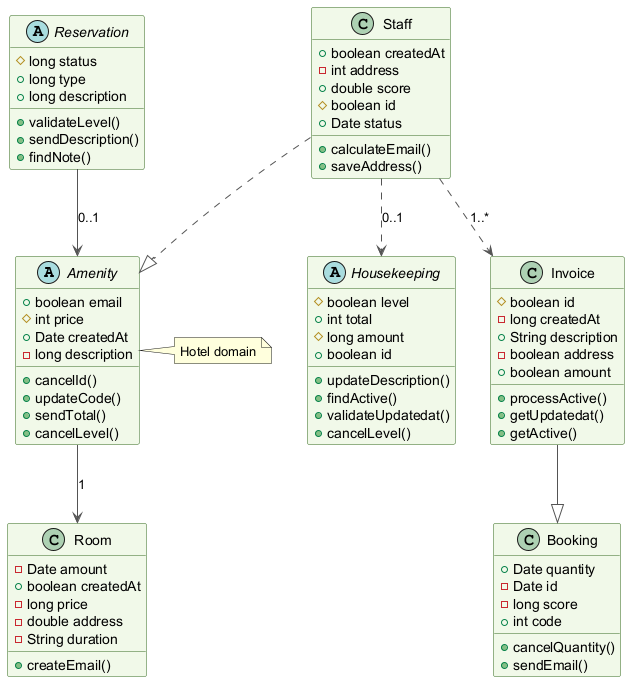

The diagram above was rendered by PlantUML. Its source (embedded in the PNG):
@startuml
skinparam backgroundColor #FFFFFF
skinparam classBackgroundColor #F1F8E9
skinparam classBorderColor #33691E
skinparam ArrowColor #555555
abstract class Amenity {
  +boolean email
  #int price
  +Date createdAt
  -long description
  +cancelId()
  +updateCode()
  +sendTotal()
  +cancelLevel()
}
abstract class Reservation {
  #long status
  +long type
  +long description
  +validateLevel()
  +sendDescription()
  +findNote()
}
abstract class Housekeeping {
  #boolean level
  +int total
  #long amount
  +boolean id
  +updateDescription()
  +findActive()
  +validateUpdatedat()
  +cancelLevel()
}
class Staff {
  +boolean createdAt
  -int address
  +double score
  #boolean id
  +Date status
  +calculateEmail()
  +saveAddress()
}
class Booking {
  +Date quantity
  -Date id
  -long score
  +int code
  +cancelQuantity()
  +sendEmail()
}
class Invoice {
  #boolean id
  -long createdAt
  +String description
  -boolean address
  +boolean amount
  +processActive()
  +getUpdatedat()
  +getActive()
}
class Room {
  -Date amount
  +boolean createdAt
  -long price
  -double address
  -String duration
  +createEmail()
}
Invoice --|> Booking
Staff ..|> Amenity
Staff ..> Housekeeping : "0..1"
Staff ..> Invoice : "1..*"
Amenity --> Room : "1"
Reservation --> Amenity : "0..1"
note right of Amenity : Hotel domain
@enduml